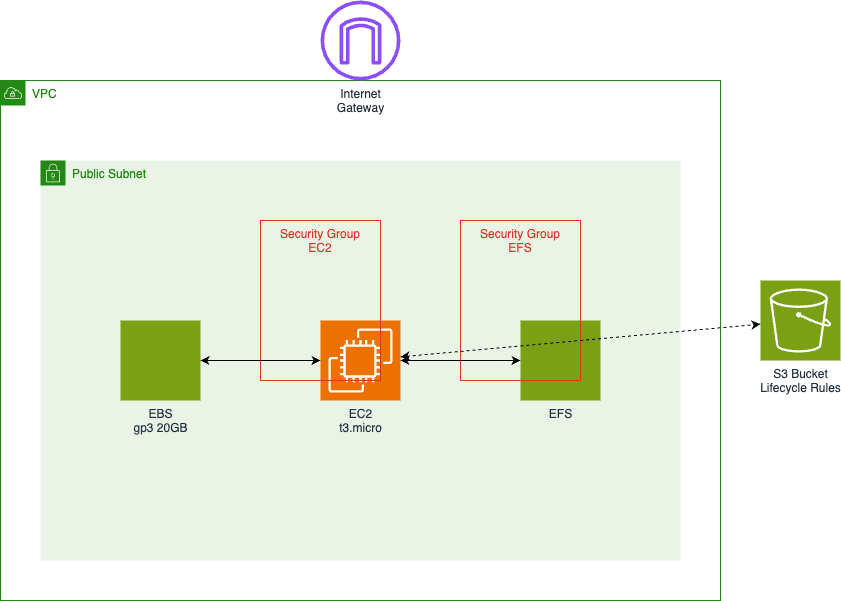

The diagram above was exported from draw.io. Its source (the exported page's mxGraphModel, read from the mxfile embedded in the PNG):
<mxGraphModel dx="1242" dy="819" grid="1" gridSize="10" guides="1" tooltips="1" connect="1" arrows="1" fold="1" page="1" pageScale="1" pageWidth="1169" pageHeight="827" math="0" shadow="0">
  <root>
    <mxCell id="0" />
    <mxCell id="1" parent="0" />
    <mxCell id="vpc" value="VPC" style="points=[[0,0],[0.25,0],[0.5,0],[0.75,0],[1,0],[1,0.25],[1,0.5],[1,0.75],[1,1],[0.75,1],[0.5,1],[0.25,1],[0,1],[0,0.75],[0,0.5],[0,0.25]];outlineConnect=0;gradientColor=none;html=1;whiteSpace=wrap;fontSize=12;fontStyle=0;container=1;pointerEvents=0;collapsible=0;recursiveResize=0;shape=mxgraph.aws4.group;grIcon=mxgraph.aws4.group_vpc;strokeColor=#248814;fillColor=none;verticalAlign=top;align=left;spacingLeft=30;fontColor=#248814;dashed=0;" parent="1" vertex="1">
      <mxGeometry x="160" y="120" width="720" height="520" as="geometry" />
    </mxCell>
    <mxCell id="public_subnet" value="Public Subnet" style="points=[[0,0],[0.25,0],[0.5,0],[0.75,0],[1,0],[1,0.25],[1,0.5],[1,0.75],[1,1],[0.75,1],[0.5,1],[0.25,1],[0,1],[0,0.75],[0,0.5],[0,0.25]];outlineConnect=0;gradientColor=none;html=1;whiteSpace=wrap;fontSize=12;fontStyle=0;container=1;pointerEvents=0;collapsible=0;recursiveResize=0;shape=mxgraph.aws4.group;grIcon=mxgraph.aws4.group_security_group;grStroke=0;strokeColor=#248814;fillColor=#E9F3E6;verticalAlign=top;align=left;spacingLeft=30;fontColor=#248814;dashed=0;" parent="vpc" vertex="1">
      <mxGeometry x="40" y="80" width="640" height="400" as="geometry" />
    </mxCell>
    <mxCell id="ec2" value="EC2&#10;t3.micro" style="sketch=0;points=[[0,0,0],[0.25,0,0],[0.5,0,0],[0.75,0,0],[1,0,0],[0,1,0],[0.25,1,0],[0.5,1,0],[0.75,1,0],[1,1,0],[0,0.25,0],[0,0.5,0],[0,0.75,0],[1,0.25,0],[1,0.5,0],[1,0.75,0]];outlineConnect=0;fontColor=#232F3E;fillColor=#ED7100;strokeColor=#ffffff;dashed=0;verticalLabelPosition=bottom;verticalAlign=top;align=center;html=1;fontSize=12;fontStyle=0;aspect=fixed;shape=mxgraph.aws4.resourceIcon;resIcon=mxgraph.aws4.ec2;" parent="public_subnet" vertex="1">
      <mxGeometry x="280" y="160" width="80" height="80" as="geometry" />
    </mxCell>
    <mxCell id="efs" value="EFS" style="sketch=0;points=[[0,0,0],[0.25,0,0],[0.5,0,0],[0.75,0,0],[1,0,0],[0,1,0],[0.25,1,0],[0.5,1,0],[0.75,1,0],[1,1,0],[0,0.25,0],[0,0.5,0],[0,0.75,0],[1,0.25,0],[1,0.5,0],[1,0.75,0]];outlineConnect=0;fontColor=#232F3E;fillColor=#7AA116;strokeColor=#ffffff;dashed=0;verticalLabelPosition=bottom;verticalAlign=top;align=center;html=1;fontSize=12;fontStyle=0;aspect=fixed;shape=mxgraph.aws4.resourceIcon;resIcon=mxgraph.aws4.efs;" parent="public_subnet" vertex="1">
      <mxGeometry x="480" y="160" width="80" height="80" as="geometry" />
    </mxCell>
    <mxCell id="ebs" value="EBS&#10;gp3 20GB" style="sketch=0;points=[[0,0,0],[0.25,0,0],[0.5,0,0],[0.75,0,0],[1,0,0],[0,1,0],[0.25,1,0],[0.5,1,0],[0.75,1,0],[1,1,0],[0,0.25,0],[0,0.5,0],[0,0.75,0],[1,0.25,0],[1,0.5,0],[1,0.75,0]];outlineConnect=0;fontColor=#232F3E;fillColor=#7AA116;strokeColor=#ffffff;dashed=0;verticalLabelPosition=bottom;verticalAlign=top;align=center;html=1;fontSize=12;fontStyle=0;aspect=fixed;shape=mxgraph.aws4.resourceIcon;resIcon=mxgraph.aws4.ebs;" parent="public_subnet" vertex="1">
      <mxGeometry x="80" y="160" width="80" height="80" as="geometry" />
    </mxCell>
    <mxCell id="igw" value="Internet&#10;Gateway" style="sketch=0;outlineConnect=0;fontColor=#232F3E;gradientColor=none;fillColor=#8C4FFF;strokeColor=none;dashed=0;verticalLabelPosition=bottom;verticalAlign=top;align=center;html=1;fontSize=12;fontStyle=0;aspect=fixed;pointerEvents=1;shape=mxgraph.aws4.internet_gateway;" parent="1" vertex="1">
      <mxGeometry x="480" y="40" width="80" height="80" as="geometry" />
    </mxCell>
    <mxCell id="s3" value="S3 Bucket&#10;Lifecycle Rules" style="sketch=0;points=[[0,0,0],[0.25,0,0],[0.5,0,0],[0.75,0,0],[1,0,0],[0,1,0],[0.25,1,0],[0.5,1,0],[0.75,1,0],[1,1,0],[0,0.25,0],[0,0.5,0],[0,0.75,0],[1,0.25,0],[1,0.5,0],[1,0.75,0]];outlineConnect=0;fontColor=#232F3E;fillColor=#7AA116;strokeColor=#ffffff;dashed=0;verticalLabelPosition=bottom;verticalAlign=top;align=center;html=1;fontSize=12;fontStyle=0;aspect=fixed;shape=mxgraph.aws4.resourceIcon;resIcon=mxgraph.aws4.s3;" parent="1" vertex="1">
      <mxGeometry x="920" y="320" width="80" height="80" as="geometry" />
    </mxCell>
    <mxCell id="sg_ec2" value="Security Group&#10;EC2" style="fillColor=none;strokeColor=#DD3522;verticalAlign=top;fontStyle=0;fontColor=#DD3522;whiteSpace=wrap;html=1;" parent="1" vertex="1">
      <mxGeometry x="420" y="260" width="120" height="160" as="geometry" />
    </mxCell>
    <mxCell id="sg_efs" value="Security Group&#10;EFS" style="fillColor=none;strokeColor=#DD3522;verticalAlign=top;fontStyle=0;fontColor=#DD3522;whiteSpace=wrap;html=1;" parent="1" vertex="1">
      <mxGeometry x="620" y="260" width="120" height="160" as="geometry" />
    </mxCell>
    <mxCell id="conn1" value="" style="endArrow=classic;html=1;rounded=0;" parent="1" source="igw" target="vpc" edge="1">
      <mxGeometry width="50" height="50" relative="1" as="geometry" />
    </mxCell>
    <mxCell id="conn2" value="" style="endArrow=classic;startArrow=classic;html=1;rounded=0;" parent="1" source="ebs" target="ec2" edge="1">
      <mxGeometry width="50" height="50" relative="1" as="geometry" />
    </mxCell>
    <mxCell id="conn3" value="" style="endArrow=classic;startArrow=classic;html=1;rounded=0;" parent="1" source="ec2" target="efs" edge="1">
      <mxGeometry width="50" height="50" relative="1" as="geometry" />
    </mxCell>
    <mxCell id="conn4" value="" style="endArrow=classic;startArrow=classic;html=1;rounded=0;dashed=1;" parent="1" source="ec2" target="s3" edge="1">
      <mxGeometry width="50" height="50" relative="1" as="geometry" />
    </mxCell>
  </root>
</mxGraphModel>